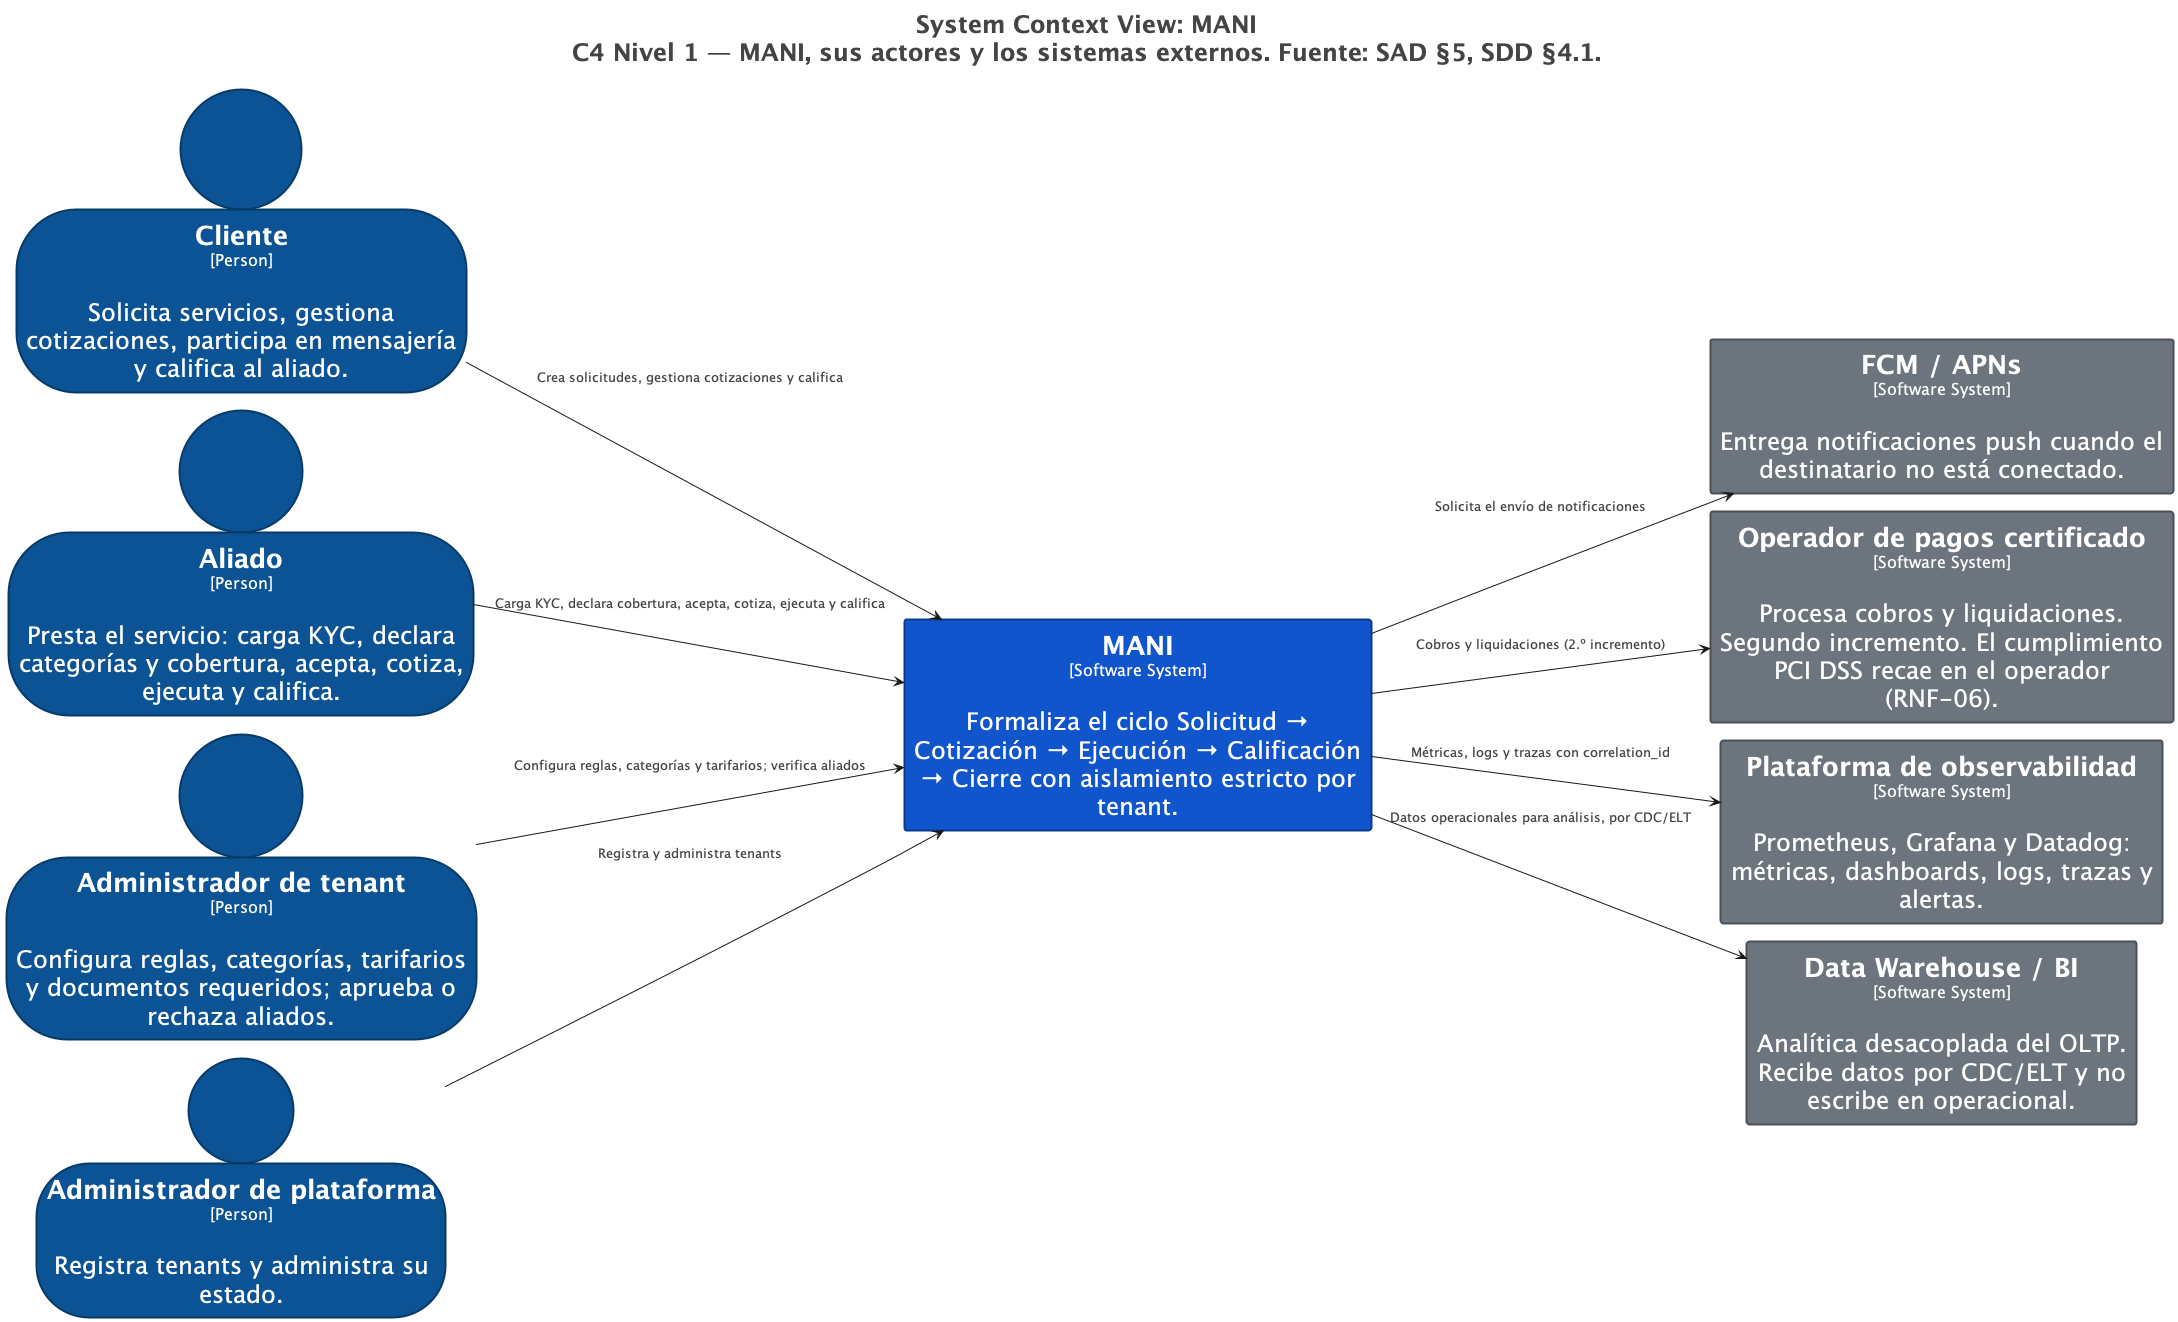

The diagram above was rendered by PlantUML. Its source (embedded in the PNG):
@startuml
!pragma layout smetana
title <size:24>System Context View: MANI</size>\n<size:24>C4 Nivel 1 — MANI, sus actores y los sistemas externos. Fuente: SAD §5, SDD §4.1.</size>

set separator none
left to right direction
skinparam ranksep 60
skinparam nodesep 30
hide stereotype

<style>
  root {
    BackgroundColor: #ffffff;
    FontColor: #444444;
  }
  // Element,Person
  .Element-RWxlbWVudCxQZXJzb24= {
    BackgroundColor: #0b5394;
    LineColor: #073a67;
    LineStyle: 0;
    LineThickness: 2;
    FontColor: #ffffff;
    FontSize: 24;
    HorizontalAlignment: center;
    Shadowing: 0;
    MaximumWidth: 450;
  }
  // Element,Software System
  .Element-RWxlbWVudCxTb2Z0d2FyZSBTeXN0ZW0= {
    BackgroundColor: #1155cc;
    LineColor: #0b3b8e;
    LineStyle: 0;
    LineThickness: 2;
    FontColor: #ffffff;
    FontSize: 24;
    HorizontalAlignment: center;
    Shadowing: 0;
    MaximumWidth: 450;
  }
  // Element,Software System,Externo
  .Element-RWxlbWVudCxTb2Z0d2FyZSBTeXN0ZW0sRXh0ZXJubw== {
    BackgroundColor: #6c757d;
    LineColor: #4b5157;
    LineStyle: 0;
    LineThickness: 2;
    FontColor: #ffffff;
    FontSize: 24;
    HorizontalAlignment: center;
    Shadowing: 0;
    MaximumWidth: 450;
  }
  // Relationship
  .Relationship-UmVsYXRpb25zaGlw {
    LineThickness: 2;
    LineStyle: 10-10;
    LineColor: #444444;
    FontColor: #444444;
    FontSize: 24;
  }
</style>

person "==Cliente\n<size:16>[Person]</size>\n\nSolicita servicios, gestiona cotizaciones, participa en mensajería y califica al aliado." <<Element-RWxlbWVudCxQZXJzb24=>> as Cliente
person "==Aliado\n<size:16>[Person]</size>\n\nPresta el servicio: carga KYC, declara categorías y cobertura, acepta, cotiza, ejecuta y califica." <<Element-RWxlbWVudCxQZXJzb24=>> as Aliado
person "==Administrador de tenant\n<size:16>[Person]</size>\n\nConfigura reglas, categorías, tarifarios y documentos requeridos; aprueba o rechaza aliados." <<Element-RWxlbWVudCxQZXJzb24=>> as Administradordetenant
person "==Administrador de plataforma\n<size:16>[Person]</size>\n\nRegistra tenants y administra su estado." <<Element-RWxlbWVudCxQZXJzb24=>> as Administradordeplataforma
rectangle "==FCM / APNs\n<size:16>[Software System]</size>\n\nEntrega notificaciones push cuando el destinatario no está conectado." <<Element-RWxlbWVudCxTb2Z0d2FyZSBTeXN0ZW0sRXh0ZXJubw==>> as FCMAPNs
rectangle "==Operador de pagos certificado\n<size:16>[Software System]</size>\n\nProcesa cobros y liquidaciones. Segundo incremento. El cumplimiento PCI DSS recae en el operador (RNF-06)." <<Element-RWxlbWVudCxTb2Z0d2FyZSBTeXN0ZW0sRXh0ZXJubw==>> as Operadordepagoscertificado
rectangle "==Plataforma de observabilidad\n<size:16>[Software System]</size>\n\nPrometheus, Grafana y Datadog: métricas, dashboards, logs, trazas y alertas." <<Element-RWxlbWVudCxTb2Z0d2FyZSBTeXN0ZW0sRXh0ZXJubw==>> as Plataformadeobservabilidad
rectangle "==Data Warehouse / BI\n<size:16>[Software System]</size>\n\nAnalítica desacoplada del OLTP. Recibe datos por CDC/ELT y no escribe en operacional." <<Element-RWxlbWVudCxTb2Z0d2FyZSBTeXN0ZW0sRXh0ZXJubw==>> as DataWarehouseBI
rectangle "==MANI\n<size:16>[Software System]</size>\n\nFormaliza el ciclo Solicitud → Cotización → Ejecución → Calificación → Cierre con aislamiento estricto por tenant." <<Element-RWxlbWVudCxTb2Z0d2FyZSBTeXN0ZW0=>> as MANI

Cliente --> MANI <<Relationship-UmVsYXRpb25zaGlw>> : "Crea solicitudes, gestiona cotizaciones y califica"
Aliado --> MANI <<Relationship-UmVsYXRpb25zaGlw>> : "Carga KYC, declara cobertura, acepta, cotiza, ejecuta y califica"
Administradordetenant --> MANI <<Relationship-UmVsYXRpb25zaGlw>> : "Configura reglas, categorías y tarifarios; verifica aliados"
Administradordeplataforma --> MANI <<Relationship-UmVsYXRpb25zaGlw>> : "Registra y administra tenants"
MANI --> FCMAPNs <<Relationship-UmVsYXRpb25zaGlw>> : "Solicita el envío de notificaciones"
MANI --> Operadordepagoscertificado <<Relationship-UmVsYXRpb25zaGlw>> : "Cobros y liquidaciones (2.º incremento)"
MANI --> Plataformadeobservabilidad <<Relationship-UmVsYXRpb25zaGlw>> : "Métricas, logs y trazas con correlation_id"
MANI --> DataWarehouseBI <<Relationship-UmVsYXRpb25zaGlw>> : "Datos operacionales para análisis, por CDC/ELT"

@enduml